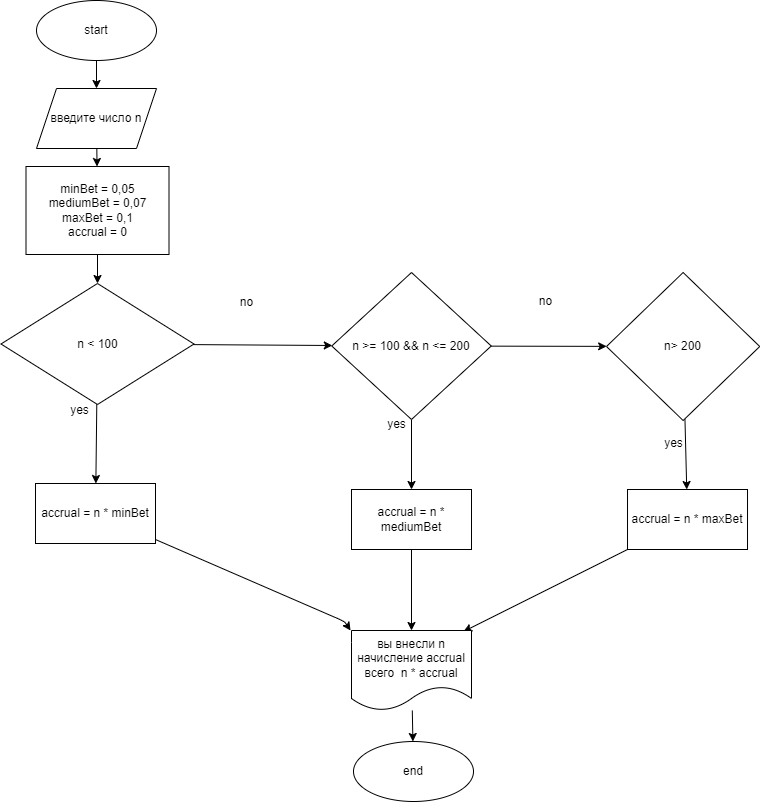

The diagram above was exported from draw.io. Its source (the exported page's mxGraphModel, read from the mxfile embedded in the PNG):
<mxGraphModel dx="918" dy="458" grid="0" gridSize="10" guides="1" tooltips="1" connect="1" arrows="1" fold="1" page="1" pageScale="1" pageWidth="827" pageHeight="1169" background="none" math="0" shadow="0">
  <root>
    <mxCell id="0" />
    <mxCell id="1" parent="0" />
    <mxCell id="4" value="" style="edgeStyle=none;html=1;" parent="1" source="2" target="3" edge="1">
      <mxGeometry relative="1" as="geometry" />
    </mxCell>
    <mxCell id="2" value="start" style="ellipse;whiteSpace=wrap;html=1;" parent="1" vertex="1">
      <mxGeometry x="296" y="139" width="120" height="60" as="geometry" />
    </mxCell>
    <mxCell id="6" value="" style="edgeStyle=none;html=1;" parent="1" source="3" target="5" edge="1">
      <mxGeometry relative="1" as="geometry" />
    </mxCell>
    <mxCell id="3" value="введите число n" style="shape=parallelogram;perimeter=parallelogramPerimeter;whiteSpace=wrap;html=1;fixedSize=1;" parent="1" vertex="1">
      <mxGeometry x="296" y="227" width="120" height="60" as="geometry" />
    </mxCell>
    <mxCell id="8" value="" style="edgeStyle=none;html=1;" parent="1" source="5" target="7" edge="1">
      <mxGeometry relative="1" as="geometry" />
    </mxCell>
    <mxCell id="5" value="minBet = 0,05&lt;br&gt;mediumBet = 0,07&lt;br&gt;maxBet = 0,1&lt;br&gt;&lt;div&gt;accrual = 0&lt;/div&gt;" style="whiteSpace=wrap;html=1;" parent="1" vertex="1">
      <mxGeometry x="285.5" y="305" width="143" height="88" as="geometry" />
    </mxCell>
    <mxCell id="10" value="" style="edgeStyle=none;html=1;" parent="1" source="7" target="9" edge="1">
      <mxGeometry relative="1" as="geometry" />
    </mxCell>
    <mxCell id="16" value="" style="edgeStyle=none;html=1;" parent="1" source="7" target="15" edge="1">
      <mxGeometry relative="1" as="geometry" />
    </mxCell>
    <mxCell id="7" value="n &amp;lt; 100" style="rhombus;whiteSpace=wrap;html=1;" parent="1" vertex="1">
      <mxGeometry x="260.5" y="422" width="193" height="121" as="geometry" />
    </mxCell>
    <mxCell id="14" value="" style="edgeStyle=none;html=1;" parent="1" source="9" target="13" edge="1">
      <mxGeometry relative="1" as="geometry" />
    </mxCell>
    <mxCell id="20" value="" style="edgeStyle=none;html=1;" parent="1" source="9" target="19" edge="1">
      <mxGeometry relative="1" as="geometry" />
    </mxCell>
    <mxCell id="9" value="n &amp;gt;= 100 &amp;amp;&amp;amp; n &amp;lt;= 200" style="rhombus;whiteSpace=wrap;html=1;" parent="1" vertex="1">
      <mxGeometry x="591.25" y="411" width="159.5" height="147" as="geometry" />
    </mxCell>
    <mxCell id="12" value="no" style="text;html=1;align=center;verticalAlign=middle;resizable=0;points=[];autosize=1;strokeColor=none;fillColor=none;" parent="1" vertex="1">
      <mxGeometry x="494" y="432" width="23" height="18" as="geometry" />
    </mxCell>
    <mxCell id="27" value="" style="edgeStyle=none;html=1;" parent="1" source="13" target="25" edge="1">
      <mxGeometry relative="1" as="geometry" />
    </mxCell>
    <mxCell id="13" value="accrual = n * mediumBet" style="whiteSpace=wrap;html=1;" parent="1" vertex="1">
      <mxGeometry x="611" y="628" width="120" height="60" as="geometry" />
    </mxCell>
    <mxCell id="26" value="" style="edgeStyle=none;html=1;entryX=-0.008;entryY=0;entryDx=0;entryDy=0;entryPerimeter=0;" parent="1" source="15" target="25" edge="1">
      <mxGeometry relative="1" as="geometry">
        <Array as="points">
          <mxPoint x="604" y="760" />
        </Array>
      </mxGeometry>
    </mxCell>
    <mxCell id="15" value="accrual = n * minBet" style="whiteSpace=wrap;html=1;" parent="1" vertex="1">
      <mxGeometry x="295" y="622" width="120" height="60" as="geometry" />
    </mxCell>
    <mxCell id="17" value="yes" style="text;html=1;align=center;verticalAlign=middle;resizable=0;points=[];autosize=1;strokeColor=none;fillColor=none;" parent="1" vertex="1">
      <mxGeometry x="324" y="540" width="29" height="18" as="geometry" />
    </mxCell>
    <mxCell id="18" value="yes" style="text;html=1;align=center;verticalAlign=middle;resizable=0;points=[];autosize=1;strokeColor=none;fillColor=none;" parent="1" vertex="1">
      <mxGeometry x="641" y="554" width="29" height="18" as="geometry" />
    </mxCell>
    <mxCell id="23" value="" style="edgeStyle=none;html=1;" parent="1" source="19" target="22" edge="1">
      <mxGeometry relative="1" as="geometry" />
    </mxCell>
    <mxCell id="19" value="n&amp;gt; 200" style="rhombus;whiteSpace=wrap;html=1;" parent="1" vertex="1">
      <mxGeometry x="866" y="411" width="153.25" height="148" as="geometry" />
    </mxCell>
    <mxCell id="21" value="no" style="text;html=1;align=center;verticalAlign=middle;resizable=0;points=[];autosize=1;strokeColor=none;fillColor=none;" parent="1" vertex="1">
      <mxGeometry x="793" y="431" width="23" height="18" as="geometry" />
    </mxCell>
    <mxCell id="28" style="edgeStyle=none;html=1;entryX=0.933;entryY=0.013;entryDx=0;entryDy=0;entryPerimeter=0;" parent="1" source="22" target="25" edge="1">
      <mxGeometry relative="1" as="geometry" />
    </mxCell>
    <mxCell id="22" value="accrual = n * maxBet" style="whiteSpace=wrap;html=1;" parent="1" vertex="1">
      <mxGeometry x="887.005" y="628" width="120" height="60" as="geometry" />
    </mxCell>
    <mxCell id="24" value="yes" style="text;html=1;align=center;verticalAlign=middle;resizable=0;points=[];autosize=1;strokeColor=none;fillColor=none;" parent="1" vertex="1">
      <mxGeometry x="918" y="573" width="29" height="18" as="geometry" />
    </mxCell>
    <mxCell id="30" value="" style="edgeStyle=none;html=1;" parent="1" source="25" target="29" edge="1">
      <mxGeometry relative="1" as="geometry" />
    </mxCell>
    <mxCell id="25" value="вы внесли n&lt;br&gt;начисление accrual&lt;br&gt;всего&amp;nbsp; n * accrual" style="shape=document;whiteSpace=wrap;html=1;boundedLbl=1;" parent="1" vertex="1">
      <mxGeometry x="611" y="769" width="120" height="80" as="geometry" />
    </mxCell>
    <mxCell id="29" value="end" style="ellipse;whiteSpace=wrap;html=1;" parent="1" vertex="1">
      <mxGeometry x="613" y="880" width="120" height="60" as="geometry" />
    </mxCell>
  </root>
</mxGraphModel>